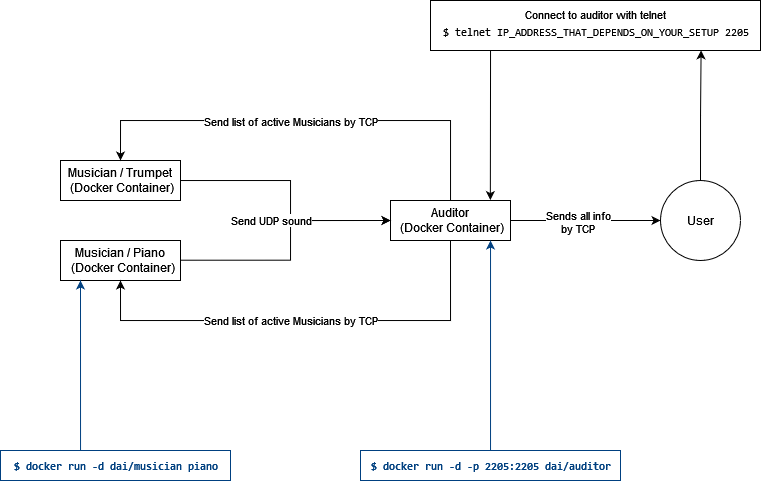

The diagram above was exported from draw.io. Its source (the exported page's mxGraphModel, read from the mxfile embedded in the PNG):
<mxGraphModel dx="1185" dy="637" grid="1" gridSize="10" guides="1" tooltips="1" connect="1" arrows="1" fold="1" page="1" pageScale="1" pageWidth="827" pageHeight="1169" math="0" shadow="0">
  <root>
    <mxCell id="0" />
    <mxCell id="1" parent="0" />
    <mxCell id="2SgmynROVlFu7d2z7pve-13" style="edgeStyle=orthogonalEdgeStyle;rounded=0;orthogonalLoop=1;jettySize=auto;html=1;entryX=0;entryY=0.5;entryDx=0;entryDy=0;" edge="1" parent="1" source="2SgmynROVlFu7d2z7pve-3" target="2SgmynROVlFu7d2z7pve-6">
      <mxGeometry relative="1" as="geometry">
        <mxPoint x="370" y="260" as="targetPoint" />
        <Array as="points">
          <mxPoint x="310" y="220" />
          <mxPoint x="310" y="260" />
        </Array>
      </mxGeometry>
    </mxCell>
    <mxCell id="2SgmynROVlFu7d2z7pve-14" value="&lt;div&gt;Send UDP sound&lt;/div&gt;" style="edgeLabel;html=1;align=center;verticalAlign=middle;resizable=0;points=[];" vertex="1" connectable="0" parent="2SgmynROVlFu7d2z7pve-13">
      <mxGeometry x="0.2881" y="-1" relative="1" as="geometry">
        <mxPoint x="-30" y="-1" as="offset" />
      </mxGeometry>
    </mxCell>
    <mxCell id="2SgmynROVlFu7d2z7pve-3" value="&lt;div&gt;Musician / Trumpet&lt;br&gt;&lt;/div&gt;&amp;nbsp;(Docker Container)" style="rounded=0;whiteSpace=wrap;html=1;" vertex="1" parent="1">
      <mxGeometry x="80" y="200" width="120" height="40" as="geometry" />
    </mxCell>
    <mxCell id="2SgmynROVlFu7d2z7pve-4" value="&lt;div&gt;Musician / Piano&lt;/div&gt;&amp;nbsp; (Docker Container)" style="rounded=0;whiteSpace=wrap;html=1;" vertex="1" parent="1">
      <mxGeometry x="80" y="280" width="120" height="40" as="geometry" />
    </mxCell>
    <mxCell id="2SgmynROVlFu7d2z7pve-17" style="edgeStyle=orthogonalEdgeStyle;rounded=0;orthogonalLoop=1;jettySize=auto;html=1;entryX=0.5;entryY=0;entryDx=0;entryDy=0;" edge="1" parent="1" source="2SgmynROVlFu7d2z7pve-6" target="2SgmynROVlFu7d2z7pve-3">
      <mxGeometry relative="1" as="geometry">
        <mxPoint x="140" y="160" as="targetPoint" />
        <Array as="points">
          <mxPoint x="470" y="160" />
          <mxPoint x="140" y="160" />
        </Array>
      </mxGeometry>
    </mxCell>
    <mxCell id="2SgmynROVlFu7d2z7pve-19" value="Send list of active Musicians by TCP" style="edgeLabel;html=1;align=center;verticalAlign=middle;resizable=0;points=[];" vertex="1" connectable="0" parent="2SgmynROVlFu7d2z7pve-17">
      <mxGeometry x="0.0446" y="1" relative="1" as="geometry">
        <mxPoint x="-5" as="offset" />
      </mxGeometry>
    </mxCell>
    <mxCell id="2SgmynROVlFu7d2z7pve-21" style="edgeStyle=orthogonalEdgeStyle;rounded=0;orthogonalLoop=1;jettySize=auto;html=1;entryX=0;entryY=0.5;entryDx=0;entryDy=0;" edge="1" parent="1" source="2SgmynROVlFu7d2z7pve-6" target="2SgmynROVlFu7d2z7pve-23">
      <mxGeometry relative="1" as="geometry">
        <mxPoint x="600" y="260" as="targetPoint" />
      </mxGeometry>
    </mxCell>
    <mxCell id="2SgmynROVlFu7d2z7pve-24" value="&lt;div&gt;Sends all info&lt;/div&gt;&lt;div&gt;by TCP&lt;br&gt;&lt;/div&gt;" style="edgeLabel;html=1;align=center;verticalAlign=middle;resizable=0;points=[];" vertex="1" connectable="0" parent="2SgmynROVlFu7d2z7pve-21">
      <mxGeometry x="-0.1029" y="-2" relative="1" as="geometry">
        <mxPoint as="offset" />
      </mxGeometry>
    </mxCell>
    <mxCell id="2SgmynROVlFu7d2z7pve-6" value="&lt;div&gt;Auditor&lt;/div&gt;&amp;nbsp;(Docker Container)" style="rounded=0;whiteSpace=wrap;html=1;" vertex="1" parent="1">
      <mxGeometry x="410" y="240" width="120" height="40" as="geometry" />
    </mxCell>
    <mxCell id="2SgmynROVlFu7d2z7pve-15" style="edgeStyle=orthogonalEdgeStyle;rounded=0;orthogonalLoop=1;jettySize=auto;html=1;" edge="1" parent="1">
      <mxGeometry relative="1" as="geometry">
        <mxPoint x="410" y="260" as="targetPoint" />
        <mxPoint x="200" y="299.71" as="sourcePoint" />
        <Array as="points">
          <mxPoint x="310" y="300" />
          <mxPoint x="310" y="260" />
        </Array>
      </mxGeometry>
    </mxCell>
    <mxCell id="2SgmynROVlFu7d2z7pve-16" value="&lt;div&gt;Send UDP sound&lt;/div&gt;" style="edgeLabel;html=1;align=center;verticalAlign=middle;resizable=0;points=[];" vertex="1" connectable="0" parent="2SgmynROVlFu7d2z7pve-15">
      <mxGeometry x="0.2881" y="-1" relative="1" as="geometry">
        <mxPoint x="-30" y="-1" as="offset" />
      </mxGeometry>
    </mxCell>
    <mxCell id="2SgmynROVlFu7d2z7pve-18" style="edgeStyle=orthogonalEdgeStyle;rounded=0;orthogonalLoop=1;jettySize=auto;html=1;entryX=0.5;entryY=1;entryDx=0;entryDy=0;exitX=0.5;exitY=1;exitDx=0;exitDy=0;" edge="1" parent="1" source="2SgmynROVlFu7d2z7pve-6" target="2SgmynROVlFu7d2z7pve-4">
      <mxGeometry relative="1" as="geometry">
        <mxPoint x="140" y="379.97" as="targetPoint" />
        <mxPoint x="470" y="290" as="sourcePoint" />
        <Array as="points">
          <mxPoint x="470" y="360" />
          <mxPoint x="140" y="360" />
        </Array>
      </mxGeometry>
    </mxCell>
    <mxCell id="2SgmynROVlFu7d2z7pve-20" value="Send list of active Musicians by TCP" style="edgeLabel;html=1;align=center;verticalAlign=middle;resizable=0;points=[];" vertex="1" connectable="0" parent="1">
      <mxGeometry x="310.0028571428571" y="359.9985714285714" as="geometry" />
    </mxCell>
    <mxCell id="2SgmynROVlFu7d2z7pve-33" style="edgeStyle=orthogonalEdgeStyle;rounded=0;orthogonalLoop=1;jettySize=auto;html=1;entryX=0.82;entryY=0.997;entryDx=0;entryDy=0;entryPerimeter=0;fontSize=11;" edge="1" parent="1" source="2SgmynROVlFu7d2z7pve-23" target="2SgmynROVlFu7d2z7pve-32">
      <mxGeometry relative="1" as="geometry">
        <Array as="points" />
      </mxGeometry>
    </mxCell>
    <mxCell id="2SgmynROVlFu7d2z7pve-23" value="&lt;div&gt;User&lt;/div&gt;" style="ellipse;whiteSpace=wrap;html=1;aspect=fixed;" vertex="1" parent="1">
      <mxGeometry x="680" y="220" width="80" height="80" as="geometry" />
    </mxCell>
    <mxCell id="2SgmynROVlFu7d2z7pve-26" style="edgeStyle=orthogonalEdgeStyle;rounded=0;orthogonalLoop=1;jettySize=auto;html=1;fontSize=11;strokeColor=#004080;" edge="1" parent="1" source="2SgmynROVlFu7d2z7pve-25">
      <mxGeometry relative="1" as="geometry">
        <mxPoint x="510" y="280" as="targetPoint" />
        <Array as="points">
          <mxPoint x="510" y="280" />
        </Array>
      </mxGeometry>
    </mxCell>
    <mxCell id="2SgmynROVlFu7d2z7pve-25" value="&lt;font color=&quot;#004080&quot;&gt;&lt;b&gt;&lt;font style=&quot;font-size: 11px;&quot;&gt;&lt;code&gt;$ docker run -d -p 2205:2205 dai/auditor&lt;/code&gt;&lt;/font&gt;&lt;/b&gt;&lt;/font&gt;" style="text;html=1;align=center;verticalAlign=middle;resizable=0;points=[];autosize=1;strokeColor=#004080;fillColor=default;" vertex="1" parent="1">
      <mxGeometry x="380" y="490" width="260" height="30" as="geometry" />
    </mxCell>
    <mxCell id="2SgmynROVlFu7d2z7pve-28" style="edgeStyle=orthogonalEdgeStyle;rounded=0;orthogonalLoop=1;jettySize=auto;html=1;fontSize=11;exitX=0.348;exitY=0.033;exitDx=0;exitDy=0;exitPerimeter=0;strokeColor=#004080;" edge="1" parent="1" source="2SgmynROVlFu7d2z7pve-30">
      <mxGeometry relative="1" as="geometry">
        <mxPoint x="100" y="320" as="targetPoint" />
        <mxPoint x="100" y="480" as="sourcePoint" />
        <Array as="points" />
      </mxGeometry>
    </mxCell>
    <mxCell id="2SgmynROVlFu7d2z7pve-30" value="&lt;font color=&quot;#004080&quot;&gt;&lt;b&gt;&lt;font style=&quot;font-size: 11px;&quot;&gt;&lt;code&gt;$ docker run -d dai/musician piano&lt;br&gt;&lt;/code&gt;&lt;/font&gt;&lt;/b&gt;&lt;/font&gt;" style="text;html=1;align=center;verticalAlign=middle;resizable=0;points=[];autosize=1;strokeColor=#004080;fillColor=default;" vertex="1" parent="1">
      <mxGeometry x="20" y="490" width="230" height="30" as="geometry" />
    </mxCell>
    <mxCell id="2SgmynROVlFu7d2z7pve-35" style="edgeStyle=orthogonalEdgeStyle;rounded=0;orthogonalLoop=1;jettySize=auto;html=1;entryX=0.832;entryY=-0.011;entryDx=0;entryDy=0;entryPerimeter=0;fontSize=11;" edge="1" parent="1" source="2SgmynROVlFu7d2z7pve-32" target="2SgmynROVlFu7d2z7pve-6">
      <mxGeometry relative="1" as="geometry">
        <Array as="points">
          <mxPoint x="510" y="110" />
          <mxPoint x="510" y="110" />
        </Array>
      </mxGeometry>
    </mxCell>
    <mxCell id="2SgmynROVlFu7d2z7pve-32" value="&lt;div&gt;Connect to auditor with telnet&lt;/div&gt;&lt;div style=&quot;line-height: 0%;&quot;&gt;&lt;pre style=&quot;line-height: 0%;&quot; class=&quot;notranslate&quot;&gt;&lt;code&gt;$ telnet IP_ADDRESS_THAT_DEPENDS_ON_YOUR_SETUP 2205&lt;/code&gt;&lt;/pre&gt;&lt;/div&gt;" style="text;html=1;align=center;verticalAlign=middle;resizable=0;points=[];autosize=1;strokeColor=default;fillColor=default;fontSize=11;" vertex="1" parent="1">
      <mxGeometry x="450" y="40" width="330" height="50" as="geometry" />
    </mxCell>
  </root>
</mxGraphModel>